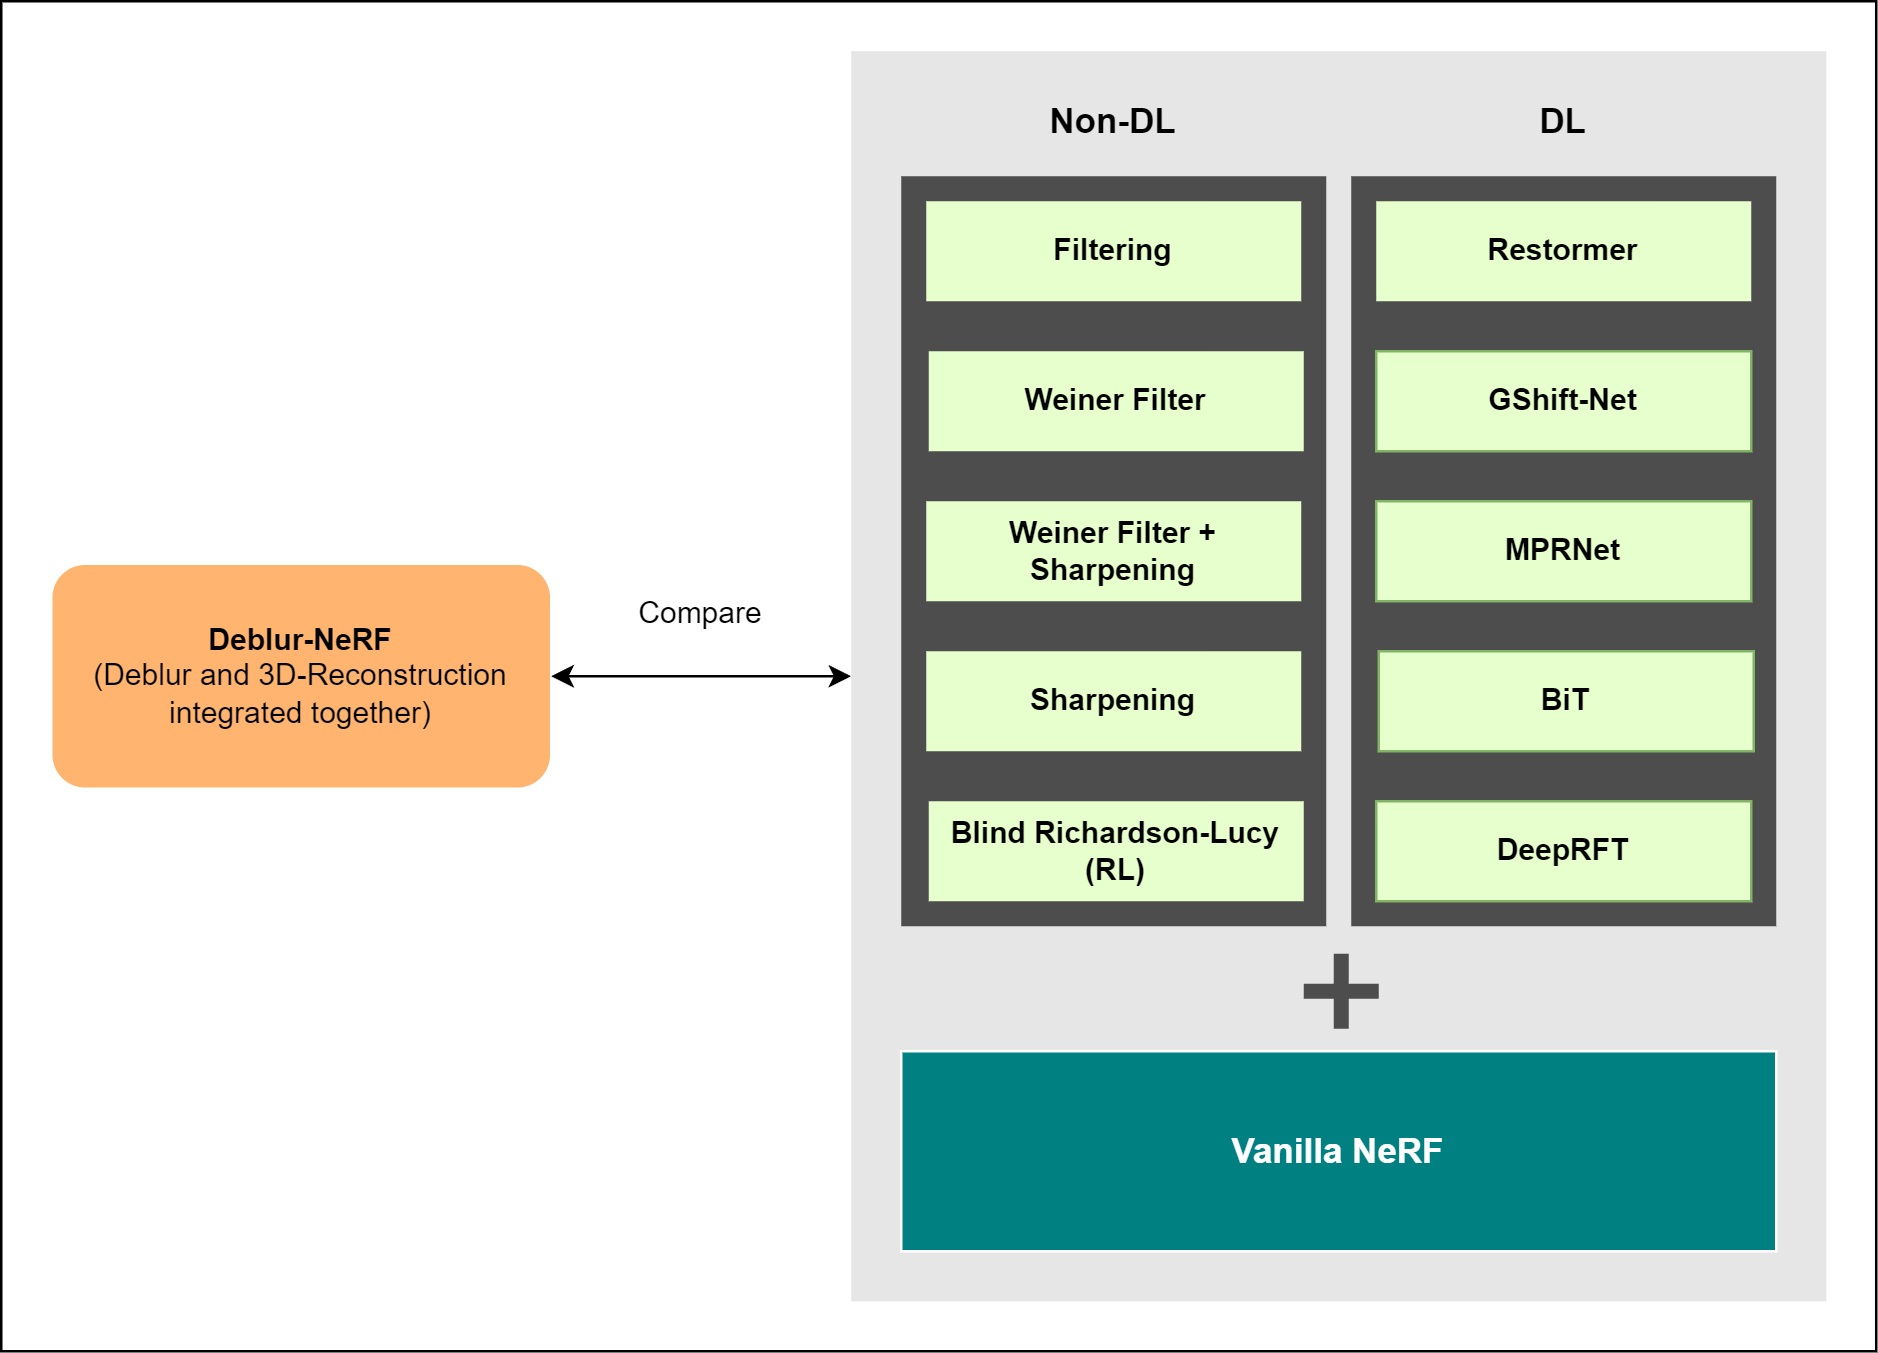

The diagram above was exported from draw.io. Its source (the exported page's mxGraphModel, read from the mxfile embedded in the PNG):
<mxGraphModel dx="1206" dy="750" grid="1" gridSize="10" guides="1" tooltips="1" connect="1" arrows="1" fold="1" page="1" pageScale="1" pageWidth="850" pageHeight="1100" math="0" shadow="0">
  <root>
    <mxCell id="0" />
    <mxCell id="1" parent="0" />
    <mxCell id="OQcBgrV1E-DltKgcwWzk-1" value="&lt;b&gt;Deblur-NeRF&lt;/b&gt;&lt;br&gt;(Deblur and 3D-Reconstruction integrated together)" style="rounded=1;whiteSpace=wrap;html=1;fillColor=#FFB570;strokeColor=#FFFFFF;" parent="1" vertex="1">
      <mxGeometry x="60" y="235" width="200" height="90" as="geometry" />
    </mxCell>
    <mxCell id="OQcBgrV1E-DltKgcwWzk-2" value="" style="rounded=1.5;whiteSpace=wrap;html=1;fillColor=#E6E6E6;strokeColor=none;" parent="1" vertex="1">
      <mxGeometry x="380" y="30" width="390" height="500" as="geometry" />
    </mxCell>
    <mxCell id="XUJx9gF67EOi-3RmZ-BB-4" value="" style="endArrow=classic;startArrow=classic;html=1;rounded=0;entryX=0;entryY=0.5;entryDx=0;entryDy=0;exitX=1;exitY=0.5;exitDx=0;exitDy=0;" parent="1" source="OQcBgrV1E-DltKgcwWzk-1" target="OQcBgrV1E-DltKgcwWzk-2" edge="1">
      <mxGeometry width="50" height="50" relative="1" as="geometry">
        <mxPoint x="290" y="320" as="sourcePoint" />
        <mxPoint x="340" y="270" as="targetPoint" />
      </mxGeometry>
    </mxCell>
    <mxCell id="XUJx9gF67EOi-3RmZ-BB-5" value="Compare" style="text;html=1;strokeColor=none;fillColor=none;align=center;verticalAlign=middle;whiteSpace=wrap;rounded=0;" parent="1" vertex="1">
      <mxGeometry x="290" y="240" width="60" height="30" as="geometry" />
    </mxCell>
    <mxCell id="XUJx9gF67EOi-3RmZ-BB-9" value="&lt;b&gt;&lt;font color=&quot;#ffffff&quot; style=&quot;font-size: 14px;&quot;&gt;Vanilla NeRF&lt;/font&gt;&lt;/b&gt;" style="rounded=0.5;whiteSpace=wrap;html=1;fillColor=#008080;strokeColor=#FFFFFF;" parent="1" vertex="1">
      <mxGeometry x="400" y="430" width="350" height="80" as="geometry" />
    </mxCell>
    <mxCell id="XUJx9gF67EOi-3RmZ-BB-11" value="" style="rounded=0.5;whiteSpace=wrap;html=1;fillColor=#4D4D4D;strokeColor=none;" parent="1" vertex="1">
      <mxGeometry x="400" y="80" width="170" height="300" as="geometry" />
    </mxCell>
    <mxCell id="XUJx9gF67EOi-3RmZ-BB-12" value="" style="rounded=0.5;whiteSpace=wrap;html=1;fillColor=#4D4D4D;strokeColor=none;" parent="1" vertex="1">
      <mxGeometry x="580" y="80" width="170" height="300" as="geometry" />
    </mxCell>
    <mxCell id="XUJx9gF67EOi-3RmZ-BB-13" value="&lt;span&gt;&lt;font style=&quot;font-size: 12px;&quot;&gt;Filtering&lt;/font&gt;&lt;/span&gt;" style="rounded=0.5;whiteSpace=wrap;html=1;fillColor=#E6FFCC;strokeColor=none;fontStyle=1" parent="1" vertex="1">
      <mxGeometry x="410" y="90" width="150" height="40" as="geometry" />
    </mxCell>
    <mxCell id="XUJx9gF67EOi-3RmZ-BB-14" value="&lt;b&gt;&lt;font style=&quot;font-size: 12px;&quot;&gt;Weiner Filter&lt;/font&gt;&lt;/b&gt;" style="rounded=0.5;whiteSpace=wrap;html=1;fillColor=#E6FFCC;strokeColor=none;" parent="1" vertex="1">
      <mxGeometry x="411" y="150" width="150" height="40" as="geometry" />
    </mxCell>
    <mxCell id="XUJx9gF67EOi-3RmZ-BB-15" value="&lt;b&gt;&lt;font style=&quot;font-size: 12px;&quot;&gt;Weiner Filter + Sharpening&lt;/font&gt;&lt;/b&gt;" style="rounded=0.5;whiteSpace=wrap;html=1;fillColor=#E6FFCC;strokeColor=none;" parent="1" vertex="1">
      <mxGeometry x="410" y="210" width="150" height="40" as="geometry" />
    </mxCell>
    <mxCell id="XUJx9gF67EOi-3RmZ-BB-16" value="&lt;b&gt;&lt;font style=&quot;font-size: 12px;&quot;&gt;Sharpening&lt;/font&gt;&lt;/b&gt;" style="rounded=0.5;whiteSpace=wrap;html=1;fillColor=#E6FFCC;strokeColor=none;" parent="1" vertex="1">
      <mxGeometry x="410" y="270" width="150" height="40" as="geometry" />
    </mxCell>
    <mxCell id="XUJx9gF67EOi-3RmZ-BB-17" value="&lt;b&gt;&lt;font style=&quot;font-size: 12px;&quot;&gt;Blind Richardson-Lucy (RL)&lt;/font&gt;&lt;/b&gt;" style="rounded=0.5;whiteSpace=wrap;html=1;fillColor=#E6FFCC;strokeColor=none;" parent="1" vertex="1">
      <mxGeometry x="411" y="330" width="150" height="40" as="geometry" />
    </mxCell>
    <mxCell id="XUJx9gF67EOi-3RmZ-BB-18" value="&lt;b&gt;&lt;font style=&quot;font-size: 12px;&quot;&gt;Restormer&lt;/font&gt;&lt;/b&gt;" style="rounded=0.5;whiteSpace=wrap;html=1;fillColor=#E6FFCC;strokeColor=none;" parent="1" vertex="1">
      <mxGeometry x="590" y="90" width="150" height="40" as="geometry" />
    </mxCell>
    <mxCell id="XUJx9gF67EOi-3RmZ-BB-19" value="&lt;b&gt;&lt;font style=&quot;font-size: 12px;&quot;&gt;GShift-Net&lt;/font&gt;&lt;/b&gt;" style="rounded=0.5;whiteSpace=wrap;html=1;strokeColor=#82b366;fillColor=#E6FFCC;" parent="1" vertex="1">
      <mxGeometry x="590" y="150" width="150" height="40" as="geometry" />
    </mxCell>
    <mxCell id="XUJx9gF67EOi-3RmZ-BB-20" value="&lt;b&gt;&lt;font style=&quot;font-size: 12px;&quot;&gt;MPRNet&lt;/font&gt;&lt;/b&gt;" style="rounded=0.5;whiteSpace=wrap;html=1;strokeColor=#82b366;fillColor=#E6FFCC;" parent="1" vertex="1">
      <mxGeometry x="590" y="210" width="150" height="40" as="geometry" />
    </mxCell>
    <mxCell id="XUJx9gF67EOi-3RmZ-BB-21" value="&lt;b&gt;&lt;font style=&quot;font-size: 12px;&quot;&gt;DeepRFT&lt;/font&gt;&lt;/b&gt;" style="rounded=0.5;whiteSpace=wrap;html=1;strokeColor=#82b366;fillColor=#E6FFCC;" parent="1" vertex="1">
      <mxGeometry x="590" y="330" width="150" height="40" as="geometry" />
    </mxCell>
    <mxCell id="XUJx9gF67EOi-3RmZ-BB-22" value="&lt;b&gt;&lt;font style=&quot;font-size: 12px;&quot;&gt;BiT&lt;/font&gt;&lt;/b&gt;" style="rounded=0.5;whiteSpace=wrap;html=1;strokeColor=#82b366;fillColor=#E6FFCC;" parent="1" vertex="1">
      <mxGeometry x="591" y="270" width="150" height="40" as="geometry" />
    </mxCell>
    <mxCell id="XUJx9gF67EOi-3RmZ-BB-25" value="Non-DL" style="text;html=1;strokeColor=none;fillColor=none;align=center;verticalAlign=middle;whiteSpace=wrap;rounded=0;fontStyle=1;fontSize=14;" parent="1" vertex="1">
      <mxGeometry x="455" y="43" width="60" height="30" as="geometry" />
    </mxCell>
    <mxCell id="XUJx9gF67EOi-3RmZ-BB-27" value="DL" style="text;html=1;strokeColor=none;fillColor=none;align=center;verticalAlign=middle;whiteSpace=wrap;rounded=0;fontStyle=1;fontSize=14;" parent="1" vertex="1">
      <mxGeometry x="635" y="43" width="60" height="30" as="geometry" />
    </mxCell>
    <mxCell id="XUJx9gF67EOi-3RmZ-BB-28" value="" style="shape=cross;whiteSpace=wrap;html=1;strokeColor=none;fillColor=#4D4D4D;" parent="1" vertex="1">
      <mxGeometry x="561" y="391" width="30" height="30" as="geometry" />
    </mxCell>
    <mxCell id="jeagRbJSBYRdxz2CfBLm-1" value="" style="rounded=0;whiteSpace=wrap;html=1;fillColor=none;strokeWidth=1;" parent="1" vertex="1">
      <mxGeometry x="40" y="10" width="750" height="540" as="geometry" />
    </mxCell>
  </root>
</mxGraphModel>